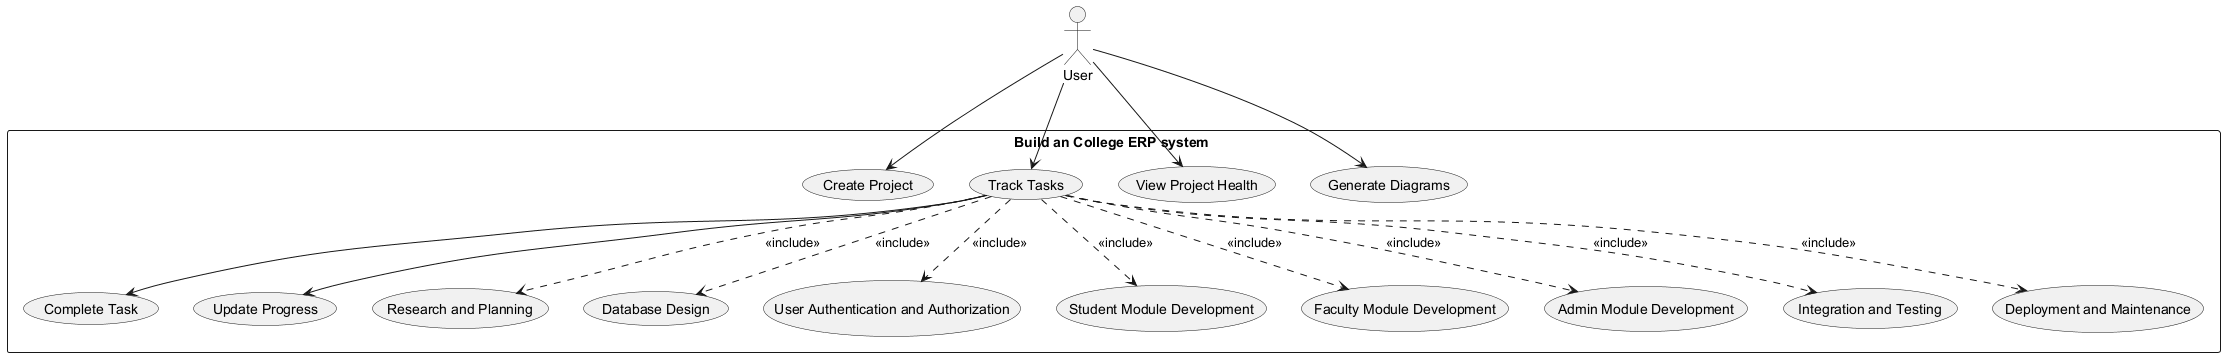

The diagram above was rendered by PlantUML. Its source (embedded in the PNG):
@startuml
actor User
rectangle "Build an College ERP system " {

  User --> (Create Project)
  User --> (Track Tasks)
  User --> (View Project Health)
  User --> (Generate Diagrams)

  (Track Tasks) --> (Complete Task)
  (Track Tasks) --> (Update Progress)

  (Track Tasks) ..> (Research and Planning) : <<include>>
  (Track Tasks) ..> (Database Design) : <<include>>
  (Track Tasks) ..> (User Authentication and Authorization) : <<include>>
  (Track Tasks) ..> (Student Module Development) : <<include>>
  (Track Tasks) ..> (Faculty Module Development) : <<include>>
  (Track Tasks) ..> (Admin Module Development) : <<include>>
  (Track Tasks) ..> (Integration and Testing) : <<include>>
  (Track Tasks) ..> (Deployment and Maintenance) : <<include>>

}
@enduml